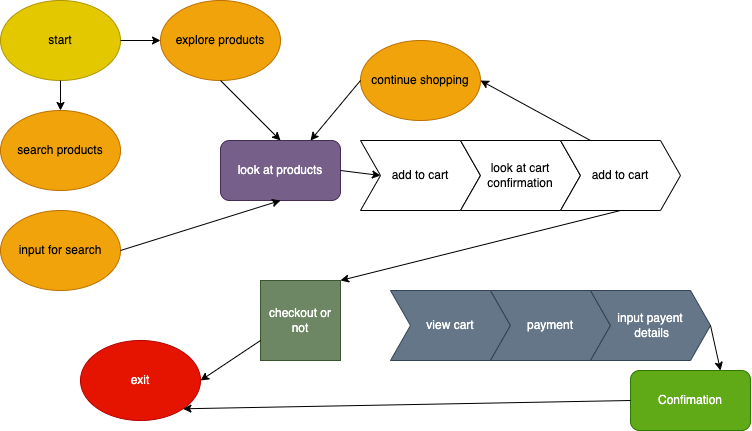

The diagram above was exported from draw.io. Its source (the exported page's mxGraphModel, read from the mxfile embedded in the PNG):
<mxGraphModel dx="911" dy="656" grid="1" gridSize="10" guides="1" tooltips="1" connect="1" arrows="1" fold="1" page="1" pageScale="1" pageWidth="850" pageHeight="1100" math="0" shadow="0">
  <root>
    <mxCell id="0" />
    <mxCell id="1" parent="0" />
    <mxCell id="3" value="start" style="ellipse;whiteSpace=wrap;html=1;fillColor=#e3c800;fontColor=#000000;strokeColor=#B09500;" vertex="1" parent="1">
      <mxGeometry x="20" y="10" width="120" height="80" as="geometry" />
    </mxCell>
    <mxCell id="4" value="explore products" style="ellipse;whiteSpace=wrap;html=1;fillColor=#f0a30a;fontColor=#000000;strokeColor=#BD7000;" vertex="1" parent="1">
      <mxGeometry x="180" y="10" width="120" height="80" as="geometry" />
    </mxCell>
    <mxCell id="5" value="search products" style="ellipse;whiteSpace=wrap;html=1;fillColor=#f0a30a;fontColor=#000000;strokeColor=#BD7000;" vertex="1" parent="1">
      <mxGeometry x="20" y="120" width="120" height="80" as="geometry" />
    </mxCell>
    <mxCell id="6" value="" style="endArrow=classic;html=1;exitX=0.5;exitY=1;exitDx=0;exitDy=0;entryX=0.5;entryY=0;entryDx=0;entryDy=0;" edge="1" parent="1" source="3" target="5">
      <mxGeometry width="50" height="50" relative="1" as="geometry">
        <mxPoint x="390" y="140" as="sourcePoint" />
        <mxPoint x="440" y="90" as="targetPoint" />
      </mxGeometry>
    </mxCell>
    <mxCell id="7" value="" style="endArrow=classic;html=1;exitX=1;exitY=0.5;exitDx=0;exitDy=0;entryX=0;entryY=0.5;entryDx=0;entryDy=0;" edge="1" parent="1" source="3" target="4">
      <mxGeometry width="50" height="50" relative="1" as="geometry">
        <mxPoint x="90" y="100" as="sourcePoint" />
        <mxPoint x="180" y="150" as="targetPoint" />
      </mxGeometry>
    </mxCell>
    <mxCell id="9" value="input for search" style="ellipse;whiteSpace=wrap;html=1;fillColor=#f0a30a;fontColor=#000000;strokeColor=#BD7000;" vertex="1" parent="1">
      <mxGeometry x="20" y="220" width="120" height="80" as="geometry" />
    </mxCell>
    <mxCell id="10" value="look at products" style="rounded=1;whiteSpace=wrap;html=1;fillColor=#76608a;fontColor=#ffffff;strokeColor=#432D57;" vertex="1" parent="1">
      <mxGeometry x="240" y="150" width="120" height="60" as="geometry" />
    </mxCell>
    <mxCell id="11" value="" style="endArrow=classic;html=1;exitX=0.5;exitY=1;exitDx=0;exitDy=0;entryX=0.5;entryY=0;entryDx=0;entryDy=0;" edge="1" parent="1" source="4" target="10">
      <mxGeometry width="50" height="50" relative="1" as="geometry">
        <mxPoint x="390" y="140" as="sourcePoint" />
        <mxPoint x="440" y="90" as="targetPoint" />
      </mxGeometry>
    </mxCell>
    <mxCell id="12" value="" style="endArrow=classic;html=1;exitX=1;exitY=0.5;exitDx=0;exitDy=0;entryX=0.5;entryY=1;entryDx=0;entryDy=0;" edge="1" parent="1" source="9" target="10">
      <mxGeometry width="50" height="50" relative="1" as="geometry">
        <mxPoint x="390" y="140" as="sourcePoint" />
        <mxPoint x="440" y="90" as="targetPoint" />
      </mxGeometry>
    </mxCell>
    <mxCell id="14" value="add to cart" style="shape=step;perimeter=stepPerimeter;whiteSpace=wrap;html=1;fixedSize=1;" vertex="1" parent="1">
      <mxGeometry x="380" y="150" width="120" height="70" as="geometry" />
    </mxCell>
    <mxCell id="15" value="look at cart confirmation" style="shape=step;perimeter=stepPerimeter;whiteSpace=wrap;html=1;fixedSize=1;" vertex="1" parent="1">
      <mxGeometry x="480" y="150" width="120" height="70" as="geometry" />
    </mxCell>
    <mxCell id="16" value="add to cart" style="shape=step;perimeter=stepPerimeter;whiteSpace=wrap;html=1;fixedSize=1;" vertex="1" parent="1">
      <mxGeometry x="580" y="150" width="120" height="70" as="geometry" />
    </mxCell>
    <mxCell id="17" value="continue shopping" style="ellipse;whiteSpace=wrap;html=1;fillColor=#f0a30a;fontColor=#000000;strokeColor=#BD7000;" vertex="1" parent="1">
      <mxGeometry x="380" y="50" width="120" height="80" as="geometry" />
    </mxCell>
    <mxCell id="18" value="" style="endArrow=classic;html=1;exitX=0.25;exitY=0;exitDx=0;exitDy=0;entryX=1;entryY=0.5;entryDx=0;entryDy=0;" edge="1" parent="1" source="16" target="17">
      <mxGeometry width="50" height="50" relative="1" as="geometry">
        <mxPoint x="390" y="140" as="sourcePoint" />
        <mxPoint x="440" y="90" as="targetPoint" />
      </mxGeometry>
    </mxCell>
    <mxCell id="19" value="" style="endArrow=classic;html=1;exitX=0;exitY=0.5;exitDx=0;exitDy=0;entryX=0.75;entryY=0;entryDx=0;entryDy=0;" edge="1" parent="1" source="17" target="10">
      <mxGeometry width="50" height="50" relative="1" as="geometry">
        <mxPoint x="390" y="140" as="sourcePoint" />
        <mxPoint x="440" y="90" as="targetPoint" />
      </mxGeometry>
    </mxCell>
    <mxCell id="20" value="checkout or not" style="whiteSpace=wrap;html=1;aspect=fixed;fillColor=#6d8764;fontColor=#ffffff;strokeColor=#3A5431;" vertex="1" parent="1">
      <mxGeometry x="280" y="290" width="80" height="80" as="geometry" />
    </mxCell>
    <mxCell id="21" value="" style="endArrow=classic;html=1;exitX=1;exitY=0.5;exitDx=0;exitDy=0;entryX=0;entryY=0.5;entryDx=0;entryDy=0;" edge="1" parent="1" source="10" target="14">
      <mxGeometry width="50" height="50" relative="1" as="geometry">
        <mxPoint x="390" y="130" as="sourcePoint" />
        <mxPoint x="440" y="80" as="targetPoint" />
      </mxGeometry>
    </mxCell>
    <mxCell id="22" value="" style="endArrow=classic;html=1;exitX=0.5;exitY=1;exitDx=0;exitDy=0;entryX=1;entryY=0;entryDx=0;entryDy=0;" edge="1" parent="1" source="16" target="20">
      <mxGeometry width="50" height="50" relative="1" as="geometry">
        <mxPoint x="390" y="130" as="sourcePoint" />
        <mxPoint x="440" y="80" as="targetPoint" />
      </mxGeometry>
    </mxCell>
    <mxCell id="23" value="exit" style="ellipse;whiteSpace=wrap;html=1;fillColor=#e51400;fontColor=#ffffff;strokeColor=#B20000;" vertex="1" parent="1">
      <mxGeometry x="100" y="350" width="120" height="80" as="geometry" />
    </mxCell>
    <mxCell id="24" value="" style="endArrow=classic;html=1;exitX=0;exitY=0.75;exitDx=0;exitDy=0;entryX=1;entryY=0.5;entryDx=0;entryDy=0;" edge="1" parent="1" source="20" target="23">
      <mxGeometry width="50" height="50" relative="1" as="geometry">
        <mxPoint x="390" y="130" as="sourcePoint" />
        <mxPoint x="440" y="80" as="targetPoint" />
      </mxGeometry>
    </mxCell>
    <mxCell id="25" value="view cart" style="shape=step;perimeter=stepPerimeter;whiteSpace=wrap;html=1;fixedSize=1;fillColor=#647687;fontColor=#ffffff;strokeColor=#314354;" vertex="1" parent="1">
      <mxGeometry x="410" y="300" width="120" height="70" as="geometry" />
    </mxCell>
    <mxCell id="26" value="payment" style="shape=step;perimeter=stepPerimeter;whiteSpace=wrap;html=1;fixedSize=1;fillColor=#647687;fontColor=#ffffff;strokeColor=#314354;" vertex="1" parent="1">
      <mxGeometry x="510" y="300" width="120" height="70" as="geometry" />
    </mxCell>
    <mxCell id="27" value="input payent&lt;br&gt;&amp;nbsp;details" style="shape=step;perimeter=stepPerimeter;whiteSpace=wrap;html=1;fixedSize=1;fillColor=#647687;fontColor=#ffffff;strokeColor=#314354;" vertex="1" parent="1">
      <mxGeometry x="610" y="300" width="120" height="70" as="geometry" />
    </mxCell>
    <mxCell id="28" value="Confimation" style="rounded=1;whiteSpace=wrap;html=1;fillColor=#60a917;fontColor=#ffffff;strokeColor=#2D7600;" vertex="1" parent="1">
      <mxGeometry x="650" y="380" width="120" height="60" as="geometry" />
    </mxCell>
    <mxCell id="29" value="" style="endArrow=classic;html=1;exitX=1;exitY=0.5;exitDx=0;exitDy=0;entryX=0.75;entryY=0;entryDx=0;entryDy=0;" edge="1" parent="1" source="27" target="28">
      <mxGeometry width="50" height="50" relative="1" as="geometry">
        <mxPoint x="390" y="130" as="sourcePoint" />
        <mxPoint x="440" y="80" as="targetPoint" />
      </mxGeometry>
    </mxCell>
    <mxCell id="30" value="" style="endArrow=classic;html=1;exitX=0;exitY=0.5;exitDx=0;exitDy=0;entryX=1;entryY=1;entryDx=0;entryDy=0;" edge="1" parent="1" source="28" target="23">
      <mxGeometry width="50" height="50" relative="1" as="geometry">
        <mxPoint x="390" y="130" as="sourcePoint" />
        <mxPoint x="440" y="80" as="targetPoint" />
      </mxGeometry>
    </mxCell>
  </root>
</mxGraphModel>